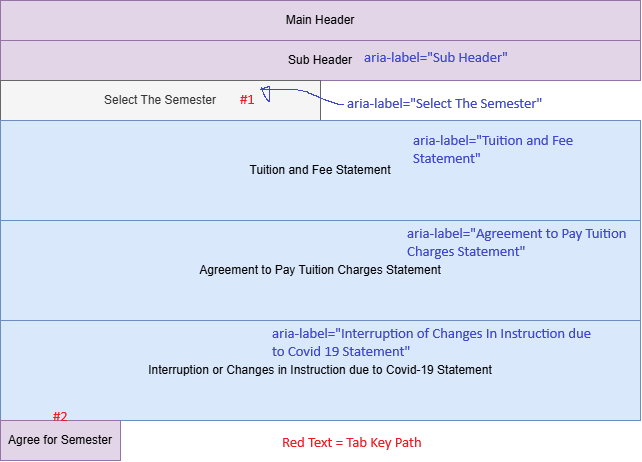

The diagram above was exported from draw.io. Its source (the exported page's mxGraphModel, read from the mxfile embedded in the PNG):
<mxGraphModel dx="930" dy="1328" grid="1" gridSize="10" guides="1" tooltips="1" connect="1" arrows="1" fold="1" page="1" pageScale="1" pageWidth="850" pageHeight="1100" math="0" shadow="0">
  <root>
    <mxCell id="0" />
    <mxCell id="1" parent="0" />
    <mxCell id="rgrppG8nA11i1rxxwCTR-1" parent="1" style="rounded=0;whiteSpace=wrap;html=1;fillColor=#e1d5e7;strokeColor=#9673a6;" value="Main Header" vertex="1">
      <mxGeometry height="40" width="640" x="40" y="200" as="geometry" />
    </mxCell>
    <mxCell id="rgrppG8nA11i1rxxwCTR-2" parent="1" style="rounded=0;whiteSpace=wrap;html=1;fillColor=#e1d5e7;strokeColor=#9673a6;" value="Sub Header" vertex="1">
      <mxGeometry height="40" width="640" x="40" y="240" as="geometry" />
    </mxCell>
    <mxCell id="rgrppG8nA11i1rxxwCTR-4" parent="1" style="rounded=0;whiteSpace=wrap;html=1;fillColor=#f5f5f5;fontColor=#333333;strokeColor=#666666;" value="Select The Semester" vertex="1">
      <mxGeometry height="40" width="320" x="40" y="280" as="geometry" />
    </mxCell>
    <mxCell id="0TCCr18FRfyhek-FBPuL-2" parent="1" style="rounded=0;whiteSpace=wrap;html=1;fillColor=#dae8fc;strokeColor=#6c8ebf;" value="Tuition and Fee Statement" vertex="1">
      <mxGeometry height="100" width="640" x="40" y="320" as="geometry" />
    </mxCell>
    <mxCell id="0TCCr18FRfyhek-FBPuL-3" parent="1" style="rounded=0;whiteSpace=wrap;html=1;fillColor=#dae8fc;strokeColor=#6c8ebf;" value="Agreement to Pay Tuition Charges Statement" vertex="1">
      <mxGeometry height="100" width="640" x="40" y="420" as="geometry" />
    </mxCell>
    <mxCell id="0TCCr18FRfyhek-FBPuL-4" parent="1" style="rounded=0;whiteSpace=wrap;html=1;fillColor=#dae8fc;strokeColor=#6c8ebf;" value="Interruption or Changes in Instruction due to Covid-19 Statement" vertex="1">
      <mxGeometry height="100" width="640" x="40" y="520" as="geometry" />
    </mxCell>
    <mxCell id="0TCCr18FRfyhek-FBPuL-5" parent="1" style="rounded=0;whiteSpace=wrap;html=1;fillColor=#e1d5e7;strokeColor=#9673a6;" value="Agree for Semester" vertex="1">
      <mxGeometry height="40" width="120" x="40" y="620" as="geometry" />
    </mxCell>
  </root>
</mxGraphModel>